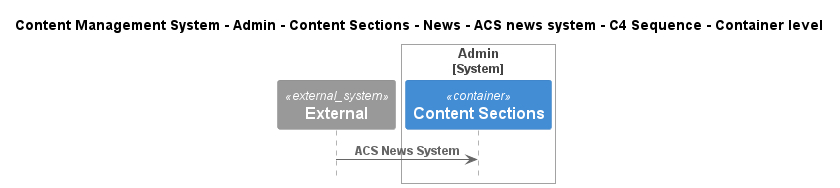

The diagram above was rendered by PlantUML. Its source (embedded in the PNG):
@startuml
!include ..\..\..\..\..\..\..\..\..\.c4s\C4_Sequence.puml

title Content Management System - Admin - Content Sections - News - ACS news system - C4 Sequence - Container level

System_Ext(C4InterFlow.SoftwareSystems.ExternalSystem, "External", "")

System_Boundary(ContentManagementSystem.SoftwareSystems.Admin, "Admin")
    Container(ContentManagementSystem.SoftwareSystems.Admin.Containers.ContentSections, "Content Sections", "", "Content-Sections are primarily used for content classification, helping the CMS organize and manage different types of information, ensuring a clear structure for easy retrieval and display.")
Boundary_End()

Rel(C4InterFlow.SoftwareSystems.ExternalSystem, ContentManagementSystem.SoftwareSystems.Admin.Containers.ContentSections, "ACS News System")


@enduml